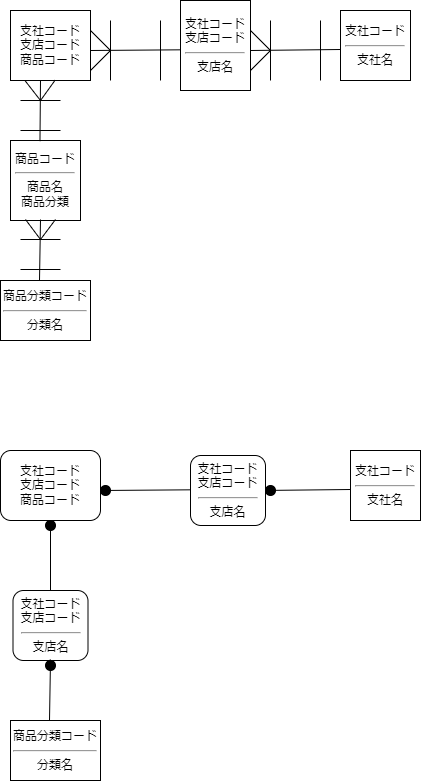

The diagram above was exported from draw.io. Its source (the exported page's mxGraphModel, read from the mxfile embedded in the PNG):
<mxGraphModel dx="880" dy="506" grid="1" gridSize="10" guides="1" tooltips="1" connect="1" arrows="1" fold="1" page="1" pageScale="1" pageWidth="827" pageHeight="1169" math="0" shadow="0">
  <root>
    <mxCell id="0" />
    <mxCell id="1" parent="0" />
    <mxCell id="5mo1uCjECIB6EE8VKmRC-3" value="支社コード&lt;div&gt;支店コード&lt;/div&gt;&lt;div&gt;商品コード&lt;/div&gt;" style="rounded=0;whiteSpace=wrap;html=1;" parent="1" vertex="1">
      <mxGeometry x="100" y="190" width="80" height="70" as="geometry" />
    </mxCell>
    <mxCell id="5mo1uCjECIB6EE8VKmRC-5" value="支社コード&lt;div&gt;支店コード&lt;/div&gt;&lt;div&gt;&lt;hr&gt;支店名&lt;/div&gt;" style="rounded=0;whiteSpace=wrap;html=1;" parent="1" vertex="1">
      <mxGeometry x="270" y="180" width="70" height="90" as="geometry" />
    </mxCell>
    <mxCell id="5mo1uCjECIB6EE8VKmRC-6" value="支社コード&lt;div&gt;&lt;hr&gt;支社名&lt;/div&gt;" style="rounded=0;whiteSpace=wrap;html=1;" parent="1" vertex="1">
      <mxGeometry x="430" y="190" width="70" height="70" as="geometry" />
    </mxCell>
    <mxCell id="5mo1uCjECIB6EE8VKmRC-7" value="商品コード&lt;div&gt;&lt;hr&gt;商品名&lt;/div&gt;&lt;div&gt;商品分類&lt;/div&gt;" style="rounded=0;whiteSpace=wrap;html=1;" parent="1" vertex="1">
      <mxGeometry x="100" y="320" width="70" height="80" as="geometry" />
    </mxCell>
    <mxCell id="5mo1uCjECIB6EE8VKmRC-8" value="商品分類コード&lt;div&gt;&lt;hr&gt;分類名&lt;/div&gt;" style="rounded=0;whiteSpace=wrap;html=1;" parent="1" vertex="1">
      <mxGeometry x="90" y="460" width="90" height="60" as="geometry" />
    </mxCell>
    <mxCell id="5mo1uCjECIB6EE8VKmRC-10" value="" style="endArrow=none;html=1;rounded=0;entryX=-0.006;entryY=0.548;entryDx=0;entryDy=0;entryPerimeter=0;" parent="1" target="5mo1uCjECIB6EE8VKmRC-5" edge="1">
      <mxGeometry width="50" height="50" relative="1" as="geometry">
        <mxPoint x="180" y="230" as="sourcePoint" />
        <mxPoint x="260" y="230" as="targetPoint" />
      </mxGeometry>
    </mxCell>
    <mxCell id="5mo1uCjECIB6EE8VKmRC-11" value="" style="endArrow=none;html=1;rounded=0;" parent="1" edge="1">
      <mxGeometry width="50" height="50" relative="1" as="geometry">
        <mxPoint x="180" y="250" as="sourcePoint" />
        <mxPoint x="200" y="230" as="targetPoint" />
      </mxGeometry>
    </mxCell>
    <mxCell id="5mo1uCjECIB6EE8VKmRC-14" value="" style="endArrow=none;html=1;rounded=0;" parent="1" edge="1">
      <mxGeometry width="50" height="50" relative="1" as="geometry">
        <mxPoint x="180" y="210" as="sourcePoint" />
        <mxPoint x="200" y="230" as="targetPoint" />
      </mxGeometry>
    </mxCell>
    <mxCell id="5mo1uCjECIB6EE8VKmRC-15" value="" style="endArrow=none;html=1;rounded=0;" parent="1" edge="1">
      <mxGeometry width="50" height="50" relative="1" as="geometry">
        <mxPoint x="200" y="260" as="sourcePoint" />
        <mxPoint x="200" y="200" as="targetPoint" />
      </mxGeometry>
    </mxCell>
    <mxCell id="5mo1uCjECIB6EE8VKmRC-16" value="" style="endArrow=none;html=1;rounded=0;" parent="1" edge="1">
      <mxGeometry width="50" height="50" relative="1" as="geometry">
        <mxPoint x="250" y="260" as="sourcePoint" />
        <mxPoint x="250" y="200" as="targetPoint" />
      </mxGeometry>
    </mxCell>
    <mxCell id="5mo1uCjECIB6EE8VKmRC-17" value="" style="endArrow=none;html=1;rounded=0;entryX=-0.006;entryY=0.548;entryDx=0;entryDy=0;entryPerimeter=0;" parent="1" edge="1">
      <mxGeometry width="50" height="50" relative="1" as="geometry">
        <mxPoint x="340" y="230" as="sourcePoint" />
        <mxPoint x="430" y="229" as="targetPoint" />
      </mxGeometry>
    </mxCell>
    <mxCell id="5mo1uCjECIB6EE8VKmRC-18" value="" style="endArrow=none;html=1;rounded=0;" parent="1" edge="1">
      <mxGeometry width="50" height="50" relative="1" as="geometry">
        <mxPoint x="340" y="250" as="sourcePoint" />
        <mxPoint x="360" y="230" as="targetPoint" />
      </mxGeometry>
    </mxCell>
    <mxCell id="5mo1uCjECIB6EE8VKmRC-19" value="" style="endArrow=none;html=1;rounded=0;" parent="1" edge="1">
      <mxGeometry width="50" height="50" relative="1" as="geometry">
        <mxPoint x="340" y="210" as="sourcePoint" />
        <mxPoint x="360" y="230" as="targetPoint" />
      </mxGeometry>
    </mxCell>
    <mxCell id="5mo1uCjECIB6EE8VKmRC-20" value="" style="endArrow=none;html=1;rounded=0;" parent="1" edge="1">
      <mxGeometry width="50" height="50" relative="1" as="geometry">
        <mxPoint x="360" y="260" as="sourcePoint" />
        <mxPoint x="360" y="200" as="targetPoint" />
      </mxGeometry>
    </mxCell>
    <mxCell id="5mo1uCjECIB6EE8VKmRC-21" value="" style="endArrow=none;html=1;rounded=0;" parent="1" edge="1">
      <mxGeometry width="50" height="50" relative="1" as="geometry">
        <mxPoint x="410" y="260" as="sourcePoint" />
        <mxPoint x="410" y="200" as="targetPoint" />
      </mxGeometry>
    </mxCell>
    <mxCell id="5mo1uCjECIB6EE8VKmRC-22" value="" style="endArrow=none;html=1;rounded=0;entryX=0.421;entryY=0.008;entryDx=0;entryDy=0;entryPerimeter=0;" parent="1" target="5mo1uCjECIB6EE8VKmRC-7" edge="1">
      <mxGeometry width="50" height="50" relative="1" as="geometry">
        <mxPoint x="130" y="260" as="sourcePoint" />
        <mxPoint x="132" y="320" as="targetPoint" />
        <Array as="points">
          <mxPoint x="130" y="260" />
        </Array>
      </mxGeometry>
    </mxCell>
    <mxCell id="5mo1uCjECIB6EE8VKmRC-23" value="" style="endArrow=none;html=1;rounded=0;exitX=0.183;exitY=1.004;exitDx=0;exitDy=0;exitPerimeter=0;" parent="1" source="5mo1uCjECIB6EE8VKmRC-3" edge="1">
      <mxGeometry width="50" height="50" relative="1" as="geometry">
        <mxPoint x="190" y="320" as="sourcePoint" />
        <mxPoint x="130" y="280" as="targetPoint" />
      </mxGeometry>
    </mxCell>
    <mxCell id="5mo1uCjECIB6EE8VKmRC-25" value="" style="endArrow=none;html=1;rounded=0;" parent="1" edge="1">
      <mxGeometry width="50" height="50" relative="1" as="geometry">
        <mxPoint x="150" y="280" as="sourcePoint" />
        <mxPoint x="110" y="280" as="targetPoint" />
      </mxGeometry>
    </mxCell>
    <mxCell id="5mo1uCjECIB6EE8VKmRC-26" value="" style="endArrow=none;html=1;rounded=0;" parent="1" edge="1">
      <mxGeometry width="50" height="50" relative="1" as="geometry">
        <mxPoint x="150" y="310" as="sourcePoint" />
        <mxPoint x="110" y="310" as="targetPoint" />
      </mxGeometry>
    </mxCell>
    <mxCell id="5mo1uCjECIB6EE8VKmRC-27" value="" style="endArrow=none;html=1;rounded=0;entryX=0.558;entryY=0.995;entryDx=0;entryDy=0;entryPerimeter=0;" parent="1" target="5mo1uCjECIB6EE8VKmRC-3" edge="1">
      <mxGeometry width="50" height="50" relative="1" as="geometry">
        <mxPoint x="130" y="280" as="sourcePoint" />
        <mxPoint x="180" y="250" as="targetPoint" />
      </mxGeometry>
    </mxCell>
    <mxCell id="5mo1uCjECIB6EE8VKmRC-28" value="" style="endArrow=none;html=1;rounded=0;entryX=0.421;entryY=0.008;entryDx=0;entryDy=0;entryPerimeter=0;" parent="1" edge="1">
      <mxGeometry width="50" height="50" relative="1" as="geometry">
        <mxPoint x="130" y="399" as="sourcePoint" />
        <mxPoint x="129" y="460" as="targetPoint" />
        <Array as="points">
          <mxPoint x="130" y="399" />
        </Array>
      </mxGeometry>
    </mxCell>
    <mxCell id="5mo1uCjECIB6EE8VKmRC-29" value="" style="endArrow=none;html=1;rounded=0;exitX=0.183;exitY=1.004;exitDx=0;exitDy=0;exitPerimeter=0;" parent="1" edge="1">
      <mxGeometry width="50" height="50" relative="1" as="geometry">
        <mxPoint x="115" y="399" as="sourcePoint" />
        <mxPoint x="130" y="419" as="targetPoint" />
      </mxGeometry>
    </mxCell>
    <mxCell id="5mo1uCjECIB6EE8VKmRC-30" value="" style="endArrow=none;html=1;rounded=0;" parent="1" edge="1">
      <mxGeometry width="50" height="50" relative="1" as="geometry">
        <mxPoint x="150" y="419" as="sourcePoint" />
        <mxPoint x="110" y="419" as="targetPoint" />
      </mxGeometry>
    </mxCell>
    <mxCell id="5mo1uCjECIB6EE8VKmRC-31" value="" style="endArrow=none;html=1;rounded=0;" parent="1" edge="1">
      <mxGeometry width="50" height="50" relative="1" as="geometry">
        <mxPoint x="150" y="449" as="sourcePoint" />
        <mxPoint x="110" y="449" as="targetPoint" />
      </mxGeometry>
    </mxCell>
    <mxCell id="5mo1uCjECIB6EE8VKmRC-32" value="" style="endArrow=none;html=1;rounded=0;entryX=0.558;entryY=0.995;entryDx=0;entryDy=0;entryPerimeter=0;" parent="1" edge="1">
      <mxGeometry width="50" height="50" relative="1" as="geometry">
        <mxPoint x="130" y="419" as="sourcePoint" />
        <mxPoint x="145" y="399" as="targetPoint" />
      </mxGeometry>
    </mxCell>
    <mxCell id="5mo1uCjECIB6EE8VKmRC-35" value="支社コード&lt;div&gt;&lt;hr&gt;支社名&lt;/div&gt;" style="rounded=0;whiteSpace=wrap;html=1;" parent="1" vertex="1">
      <mxGeometry x="440" y="630" width="70" height="70" as="geometry" />
    </mxCell>
    <mxCell id="5mo1uCjECIB6EE8VKmRC-37" value="商品分類コード&lt;div&gt;&lt;hr&gt;分類名&lt;/div&gt;" style="rounded=0;whiteSpace=wrap;html=1;" parent="1" vertex="1">
      <mxGeometry x="100" y="900" width="90" height="60" as="geometry" />
    </mxCell>
    <mxCell id="5mo1uCjECIB6EE8VKmRC-38" value="" style="endArrow=none;html=1;rounded=0;entryX=-0.006;entryY=0.548;entryDx=0;entryDy=0;entryPerimeter=0;" parent="1" edge="1">
      <mxGeometry width="50" height="50" relative="1" as="geometry">
        <mxPoint x="190" y="670" as="sourcePoint" />
        <mxPoint x="279.5799999999999" y="669.3200000000002" as="targetPoint" />
      </mxGeometry>
    </mxCell>
    <mxCell id="5mo1uCjECIB6EE8VKmRC-43" value="" style="endArrow=none;html=1;rounded=0;entryX=-0.006;entryY=0.548;entryDx=0;entryDy=0;entryPerimeter=0;" parent="1" edge="1">
      <mxGeometry width="50" height="50" relative="1" as="geometry">
        <mxPoint x="350" y="670" as="sourcePoint" />
        <mxPoint x="440" y="669" as="targetPoint" />
      </mxGeometry>
    </mxCell>
    <mxCell id="5mo1uCjECIB6EE8VKmRC-48" value="" style="endArrow=none;html=1;rounded=0;" parent="1" source="5mo1uCjECIB6EE8VKmRC-63" edge="1">
      <mxGeometry width="50" height="50" relative="1" as="geometry">
        <mxPoint x="140" y="700" as="sourcePoint" />
        <mxPoint x="140" y="770" as="targetPoint" />
        <Array as="points">
          <mxPoint x="140" y="700" />
        </Array>
      </mxGeometry>
    </mxCell>
    <mxCell id="5mo1uCjECIB6EE8VKmRC-53" value="" style="endArrow=none;html=1;rounded=0;entryX=0.421;entryY=0.008;entryDx=0;entryDy=0;entryPerimeter=0;" parent="1" source="5mo1uCjECIB6EE8VKmRC-66" edge="1">
      <mxGeometry width="50" height="50" relative="1" as="geometry">
        <mxPoint x="140" y="839" as="sourcePoint" />
        <mxPoint x="139" y="900" as="targetPoint" />
        <Array as="points">
          <mxPoint x="140" y="839" />
        </Array>
      </mxGeometry>
    </mxCell>
    <mxCell id="5mo1uCjECIB6EE8VKmRC-58" value="支社コード&lt;div&gt;支店コード&lt;/div&gt;&lt;div&gt;商品コード&lt;/div&gt;" style="rounded=1;whiteSpace=wrap;html=1;" parent="1" vertex="1">
      <mxGeometry x="90" y="630" width="100" height="70" as="geometry" />
    </mxCell>
    <mxCell id="5mo1uCjECIB6EE8VKmRC-60" value="支社コード&lt;div&gt;支店コード&lt;/div&gt;&lt;div&gt;&lt;hr&gt;支店名&lt;/div&gt;" style="rounded=1;whiteSpace=wrap;html=1;" parent="1" vertex="1">
      <mxGeometry x="102.5" y="770" width="75" height="70" as="geometry" />
    </mxCell>
    <mxCell id="5mo1uCjECIB6EE8VKmRC-61" value="支社コード&lt;div&gt;支店コード&lt;/div&gt;&lt;div&gt;&lt;hr&gt;支店名&lt;/div&gt;" style="rounded=1;whiteSpace=wrap;html=1;" parent="1" vertex="1">
      <mxGeometry x="280" y="635" width="75" height="70" as="geometry" />
    </mxCell>
    <mxCell id="5mo1uCjECIB6EE8VKmRC-64" value="" style="endArrow=none;html=1;rounded=0;" parent="1" target="5mo1uCjECIB6EE8VKmRC-63" edge="1">
      <mxGeometry width="50" height="50" relative="1" as="geometry">
        <mxPoint x="140" y="700" as="sourcePoint" />
        <mxPoint x="140" y="770" as="targetPoint" />
        <Array as="points" />
      </mxGeometry>
    </mxCell>
    <mxCell id="5mo1uCjECIB6EE8VKmRC-63" value="" style="ellipse;whiteSpace=wrap;html=1;aspect=fixed;fillColor=#000000;strokeColor=#000000;" parent="1" vertex="1">
      <mxGeometry x="135" y="700" width="10" height="10" as="geometry" />
    </mxCell>
    <mxCell id="5mo1uCjECIB6EE8VKmRC-65" value="" style="ellipse;whiteSpace=wrap;html=1;aspect=fixed;fillColor=#000000;strokeColor=#000000;" parent="1" vertex="1">
      <mxGeometry x="190" y="665" width="10" height="10" as="geometry" />
    </mxCell>
    <mxCell id="5mo1uCjECIB6EE8VKmRC-67" value="" style="endArrow=none;html=1;rounded=0;entryX=0.421;entryY=0.008;entryDx=0;entryDy=0;entryPerimeter=0;" parent="1" target="5mo1uCjECIB6EE8VKmRC-66" edge="1">
      <mxGeometry width="50" height="50" relative="1" as="geometry">
        <mxPoint x="140" y="839" as="sourcePoint" />
        <mxPoint x="139" y="900" as="targetPoint" />
        <Array as="points" />
      </mxGeometry>
    </mxCell>
    <mxCell id="5mo1uCjECIB6EE8VKmRC-66" value="" style="ellipse;whiteSpace=wrap;html=1;aspect=fixed;fillColor=#000000;strokeColor=#000000;" parent="1" vertex="1">
      <mxGeometry x="135" y="840" width="10" height="10" as="geometry" />
    </mxCell>
    <mxCell id="5mo1uCjECIB6EE8VKmRC-68" value="" style="ellipse;whiteSpace=wrap;html=1;aspect=fixed;fillColor=#000000;strokeColor=#000000;" parent="1" vertex="1">
      <mxGeometry x="355" y="665" width="10" height="10" as="geometry" />
    </mxCell>
  </root>
</mxGraphModel>